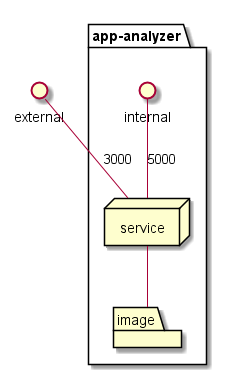

The diagram above was rendered by PlantUML. Its source (embedded in the PNG):
@startuml

interface external

package  "app-analyzer" {
  interface internal
  node service
  folder image
}
service -- image
external -- service : 3000
internal -- service : 5000

@enduml